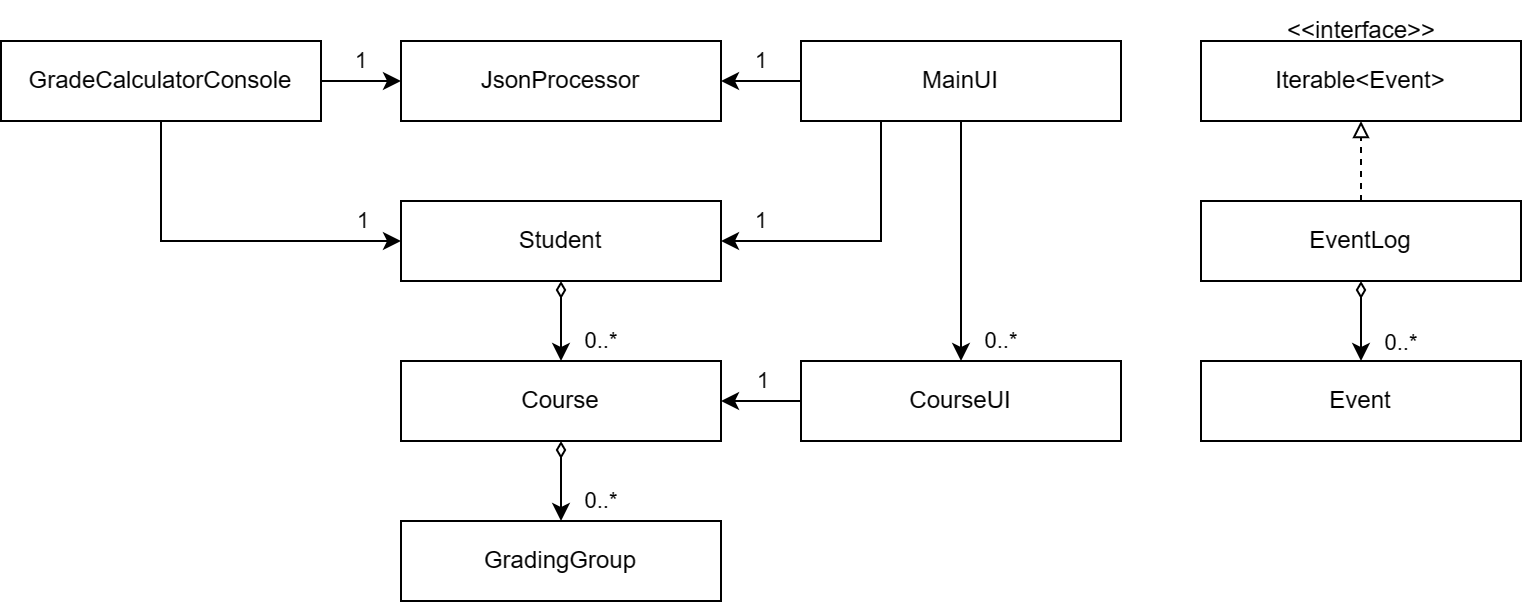

The diagram above was exported from draw.io. Its source (the exported page's mxGraphModel, read from the mxfile embedded in the PNG):
<mxGraphModel dx="819" dy="459" grid="1" gridSize="10" guides="1" tooltips="1" connect="1" arrows="1" fold="1" page="1" pageScale="1" pageWidth="1100" pageHeight="850" math="0" shadow="0">
  <root>
    <mxCell id="0" />
    <mxCell id="1" parent="0" />
    <mxCell id="kec3o-o00yggGkVYG9tX-15" value="" style="edgeStyle=orthogonalEdgeStyle;rounded=0;orthogonalLoop=1;jettySize=auto;html=1;endArrow=diamondThin;endFill=0;startArrow=classic;startFill=1;" parent="1" source="kec3o-o00yggGkVYG9tX-1" target="kec3o-o00yggGkVYG9tX-2" edge="1">
      <mxGeometry relative="1" as="geometry" />
    </mxCell>
    <mxCell id="UpkToSwc6_9d6FQNH_MV-11" value="0..*" style="edgeLabel;html=1;align=center;verticalAlign=middle;resizable=0;points=[];" parent="kec3o-o00yggGkVYG9tX-15" connectable="0" vertex="1">
      <mxGeometry x="0.5131" relative="1" as="geometry">
        <mxPoint x="20" y="20" as="offset" />
      </mxGeometry>
    </mxCell>
    <mxCell id="kec3o-o00yggGkVYG9tX-26" style="edgeStyle=orthogonalEdgeStyle;rounded=0;orthogonalLoop=1;jettySize=auto;html=1;endArrow=none;endFill=0;startArrow=classic;startFill=1;" parent="1" source="kec3o-o00yggGkVYG9tX-1" target="kec3o-o00yggGkVYG9tX-8" edge="1">
      <mxGeometry relative="1" as="geometry" />
    </mxCell>
    <mxCell id="UpkToSwc6_9d6FQNH_MV-20" value="1" style="edgeLabel;html=1;align=center;verticalAlign=middle;resizable=0;points=[];fontSize=11;fontFamily=Helvetica;fontColor=default;" parent="kec3o-o00yggGkVYG9tX-26" connectable="0" vertex="1">
      <mxGeometry x="-0.0981" relative="1" as="geometry">
        <mxPoint x="2" y="-10" as="offset" />
      </mxGeometry>
    </mxCell>
    <mxCell id="kec3o-o00yggGkVYG9tX-1" value="Course" style="rounded=0;whiteSpace=wrap;html=1;" parent="1" vertex="1">
      <mxGeometry x="200" y="320" width="160" height="40" as="geometry" />
    </mxCell>
    <mxCell id="kec3o-o00yggGkVYG9tX-21" style="edgeStyle=orthogonalEdgeStyle;rounded=0;orthogonalLoop=1;jettySize=auto;html=1;entryX=1;entryY=0.5;entryDx=0;entryDy=0;exitX=0.25;exitY=1;exitDx=0;exitDy=0;" parent="1" source="kec3o-o00yggGkVYG9tX-9" target="kec3o-o00yggGkVYG9tX-2" edge="1">
      <mxGeometry relative="1" as="geometry">
        <Array as="points">
          <mxPoint x="440" y="260" />
        </Array>
      </mxGeometry>
    </mxCell>
    <mxCell id="UpkToSwc6_9d6FQNH_MV-13" value="1" style="edgeLabel;html=1;align=center;verticalAlign=middle;resizable=0;points=[];" parent="kec3o-o00yggGkVYG9tX-21" connectable="0" vertex="1">
      <mxGeometry x="0.7904" y="-1" relative="1" as="geometry">
        <mxPoint x="5" y="-9" as="offset" />
      </mxGeometry>
    </mxCell>
    <mxCell id="kec3o-o00yggGkVYG9tX-23" style="edgeStyle=orthogonalEdgeStyle;rounded=0;orthogonalLoop=1;jettySize=auto;html=1;entryX=0;entryY=0.5;entryDx=0;entryDy=0;exitX=0.5;exitY=1;exitDx=0;exitDy=0;" parent="1" source="kec3o-o00yggGkVYG9tX-10" target="kec3o-o00yggGkVYG9tX-2" edge="1">
      <mxGeometry relative="1" as="geometry">
        <mxPoint x="120" y="220" as="sourcePoint" />
      </mxGeometry>
    </mxCell>
    <mxCell id="UpkToSwc6_9d6FQNH_MV-14" value="1" style="edgeLabel;html=1;align=center;verticalAlign=middle;resizable=0;points=[];" parent="kec3o-o00yggGkVYG9tX-23" connectable="0" vertex="1">
      <mxGeometry x="0.8026" relative="1" as="geometry">
        <mxPoint x="-2" y="-10" as="offset" />
      </mxGeometry>
    </mxCell>
    <mxCell id="kec3o-o00yggGkVYG9tX-2" value="Student" style="whiteSpace=wrap;html=1;" parent="1" vertex="1">
      <mxGeometry x="200" y="240" width="160" height="40" as="geometry" />
    </mxCell>
    <mxCell id="kec3o-o00yggGkVYG9tX-13" value="" style="edgeStyle=orthogonalEdgeStyle;rounded=0;orthogonalLoop=1;jettySize=auto;html=1;entryX=0.5;entryY=0;entryDx=0;entryDy=0;exitX=0.5;exitY=1;exitDx=0;exitDy=0;startArrow=diamondThin;startFill=0;" parent="1" source="kec3o-o00yggGkVYG9tX-4" target="kec3o-o00yggGkVYG9tX-3" edge="1">
      <mxGeometry relative="1" as="geometry">
        <mxPoint x="700" y="300" as="sourcePoint" />
      </mxGeometry>
    </mxCell>
    <mxCell id="UpkToSwc6_9d6FQNH_MV-4" value="0..*" style="edgeLabel;html=1;align=center;verticalAlign=middle;resizable=0;points=[];labelBackgroundColor=default;" parent="kec3o-o00yggGkVYG9tX-13" connectable="0" vertex="1">
      <mxGeometry x="0.7619" y="1" relative="1" as="geometry">
        <mxPoint x="19" y="-5" as="offset" />
      </mxGeometry>
    </mxCell>
    <mxCell id="kec3o-o00yggGkVYG9tX-3" value="Event" style="whiteSpace=wrap;html=1;" parent="1" vertex="1">
      <mxGeometry x="600" y="320" width="160" height="40" as="geometry" />
    </mxCell>
    <mxCell id="CTQxOjDYz8c_YlSXtm-1-5" value="" style="edgeStyle=orthogonalEdgeStyle;rounded=0;orthogonalLoop=1;jettySize=auto;html=1;entryX=0.5;entryY=1;entryDx=0;entryDy=0;endArrow=block;endFill=0;dashed=1;" parent="1" source="kec3o-o00yggGkVYG9tX-4" target="CTQxOjDYz8c_YlSXtm-1-1" edge="1">
      <mxGeometry relative="1" as="geometry" />
    </mxCell>
    <mxCell id="kec3o-o00yggGkVYG9tX-4" value="EventLog" style="whiteSpace=wrap;html=1;" parent="1" vertex="1">
      <mxGeometry x="600" y="240" width="160" height="40" as="geometry" />
    </mxCell>
    <mxCell id="kec3o-o00yggGkVYG9tX-16" value="" style="edgeStyle=orthogonalEdgeStyle;rounded=0;orthogonalLoop=1;jettySize=auto;html=1;horizontal=1;endArrow=diamondThin;endFill=0;startArrow=classic;startFill=1;" parent="1" source="kec3o-o00yggGkVYG9tX-6" target="kec3o-o00yggGkVYG9tX-1" edge="1">
      <mxGeometry relative="1" as="geometry" />
    </mxCell>
    <mxCell id="UpkToSwc6_9d6FQNH_MV-19" value="0..*" style="edgeLabel;html=1;align=center;verticalAlign=middle;resizable=0;points=[];fontSize=11;fontFamily=Helvetica;fontColor=default;" parent="kec3o-o00yggGkVYG9tX-16" connectable="0" vertex="1">
      <mxGeometry x="0.1346" y="-1" relative="1" as="geometry">
        <mxPoint x="19" y="13" as="offset" />
      </mxGeometry>
    </mxCell>
    <mxCell id="kec3o-o00yggGkVYG9tX-6" value="GradingGroup" style="whiteSpace=wrap;html=1;" parent="1" vertex="1">
      <mxGeometry x="200" y="400" width="160" height="40" as="geometry" />
    </mxCell>
    <mxCell id="kec3o-o00yggGkVYG9tX-19" value="" style="edgeStyle=orthogonalEdgeStyle;rounded=0;orthogonalLoop=1;jettySize=auto;html=1;entryX=0;entryY=0.5;entryDx=0;entryDy=0;exitX=1;exitY=0.5;exitDx=0;exitDy=0;" parent="1" source="kec3o-o00yggGkVYG9tX-10" target="kec3o-o00yggGkVYG9tX-7" edge="1">
      <mxGeometry relative="1" as="geometry">
        <mxPoint x="170" y="130" as="sourcePoint" />
      </mxGeometry>
    </mxCell>
    <mxCell id="UpkToSwc6_9d6FQNH_MV-9" value="1" style="edgeLabel;html=1;align=center;verticalAlign=middle;resizable=0;points=[];" parent="kec3o-o00yggGkVYG9tX-19" connectable="0" vertex="1">
      <mxGeometry x="0.0926" y="-1" relative="1" as="geometry">
        <mxPoint x="-2" y="-11" as="offset" />
      </mxGeometry>
    </mxCell>
    <mxCell id="kec3o-o00yggGkVYG9tX-25" style="edgeStyle=orthogonalEdgeStyle;rounded=0;orthogonalLoop=1;jettySize=auto;html=1;entryX=1;entryY=0.5;entryDx=0;entryDy=0;exitX=0;exitY=0.5;exitDx=0;exitDy=0;" parent="1" source="kec3o-o00yggGkVYG9tX-9" target="kec3o-o00yggGkVYG9tX-7" edge="1">
      <mxGeometry relative="1" as="geometry">
        <mxPoint x="380" y="130" as="sourcePoint" />
      </mxGeometry>
    </mxCell>
    <mxCell id="UpkToSwc6_9d6FQNH_MV-10" value="1" style="edgeLabel;html=1;align=center;verticalAlign=middle;resizable=0;points=[];" parent="kec3o-o00yggGkVYG9tX-25" connectable="0" vertex="1">
      <mxGeometry x="-0.2309" relative="1" as="geometry">
        <mxPoint x="-5" y="-10" as="offset" />
      </mxGeometry>
    </mxCell>
    <mxCell id="kec3o-o00yggGkVYG9tX-7" value="JsonProcessor" style="whiteSpace=wrap;html=1;" parent="1" vertex="1">
      <mxGeometry x="200" y="160" width="160" height="40" as="geometry" />
    </mxCell>
    <mxCell id="UpkToSwc6_9d6FQNH_MV-15" style="edgeStyle=orthogonalEdgeStyle;rounded=0;orthogonalLoop=1;jettySize=auto;html=1;entryX=0.5;entryY=0;entryDx=0;entryDy=0;exitX=0.5;exitY=1;exitDx=0;exitDy=0;" parent="1" source="kec3o-o00yggGkVYG9tX-9" target="kec3o-o00yggGkVYG9tX-8" edge="1">
      <mxGeometry relative="1" as="geometry">
        <mxPoint x="530" y="250" as="sourcePoint" />
      </mxGeometry>
    </mxCell>
    <mxCell id="UpkToSwc6_9d6FQNH_MV-16" value="0..*" style="edgeLabel;html=1;align=center;verticalAlign=middle;resizable=0;points=[];" parent="UpkToSwc6_9d6FQNH_MV-15" connectable="0" vertex="1">
      <mxGeometry x="0.6178" y="1" relative="1" as="geometry">
        <mxPoint x="19" y="13" as="offset" />
      </mxGeometry>
    </mxCell>
    <mxCell id="kec3o-o00yggGkVYG9tX-8" value="CourseUI" style="whiteSpace=wrap;html=1;imageWidth=24;" parent="1" vertex="1">
      <mxGeometry x="400" y="320" width="160" height="40" as="geometry" />
    </mxCell>
    <mxCell id="kec3o-o00yggGkVYG9tX-9" value="MainUI" style="whiteSpace=wrap;html=1;imageWidth=24;" parent="1" vertex="1">
      <mxGeometry x="400" y="160" width="160" height="40" as="geometry" />
    </mxCell>
    <mxCell id="kec3o-o00yggGkVYG9tX-10" value="GradeCalculatorConsole" style="whiteSpace=wrap;html=1;" parent="1" vertex="1">
      <mxGeometry y="160" width="160" height="40" as="geometry" />
    </mxCell>
    <mxCell id="CTQxOjDYz8c_YlSXtm-1-1" value="Iterable&amp;lt;Event&amp;gt;" style="whiteSpace=wrap;html=1;" parent="1" vertex="1">
      <mxGeometry x="600" y="160" width="160" height="40" as="geometry" />
    </mxCell>
    <mxCell id="CTQxOjDYz8c_YlSXtm-1-2" value="&amp;lt;&amp;lt;interface&amp;gt;&amp;gt;" style="text;html=1;align=center;verticalAlign=middle;resizable=0;points=[];autosize=1;strokeColor=none;fillColor=none;" parent="1" vertex="1">
      <mxGeometry x="630" y="140" width="100" height="30" as="geometry" />
    </mxCell>
  </root>
</mxGraphModel>